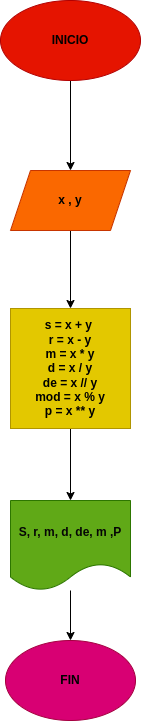

The diagram above was exported from draw.io. Its source (the exported page's mxGraphModel, read from the mxfile embedded in the PNG):
<mxGraphModel dx="428" dy="306" grid="1" gridSize="10" guides="1" tooltips="1" connect="1" arrows="1" fold="1" page="1" pageScale="1" pageWidth="827" pageHeight="1169" math="0" shadow="0">
  <root>
    <mxCell id="0" />
    <mxCell id="1" parent="0" />
    <mxCell id="4" value="" style="edgeStyle=none;html=1;" edge="1" parent="1" source="2" target="3">
      <mxGeometry relative="1" as="geometry" />
    </mxCell>
    <mxCell id="2" value="&lt;b&gt;&lt;font color=&quot;#000000&quot;&gt;INICIO&lt;/font&gt;&lt;/b&gt;" style="ellipse;whiteSpace=wrap;html=1;fillColor=#e51400;fontColor=#ffffff;strokeColor=#B20000;" vertex="1" parent="1">
      <mxGeometry x="160" y="120" width="140" height="80" as="geometry" />
    </mxCell>
    <mxCell id="6" value="" style="edgeStyle=none;html=1;" edge="1" parent="1" source="3" target="5">
      <mxGeometry relative="1" as="geometry" />
    </mxCell>
    <mxCell id="3" value="&lt;b&gt;x , y&lt;/b&gt;" style="shape=parallelogram;perimeter=parallelogramPerimeter;whiteSpace=wrap;html=1;fixedSize=1;fillColor=#fa6800;fontColor=#000000;strokeColor=#C73500;" vertex="1" parent="1">
      <mxGeometry x="170" y="290" width="120" height="60" as="geometry" />
    </mxCell>
    <mxCell id="8" value="" style="edgeStyle=none;html=1;" edge="1" parent="1" source="5" target="7">
      <mxGeometry relative="1" as="geometry" />
    </mxCell>
    <mxCell id="5" value="&lt;b&gt;s = x + y&amp;nbsp;&lt;br&gt;r = x - y&lt;br&gt;m = x * y&lt;br&gt;d = x / y&lt;br&gt;de = x // y&lt;br&gt;mod = x % y&lt;br&gt;p = x ** y&lt;br&gt;&lt;/b&gt;" style="whiteSpace=wrap;html=1;fillColor=#e3c800;fontColor=#000000;strokeColor=#B09500;" vertex="1" parent="1">
      <mxGeometry x="170" y="428" width="120" height="120" as="geometry" />
    </mxCell>
    <mxCell id="10" value="" style="edgeStyle=none;html=1;" edge="1" parent="1" source="7" target="9">
      <mxGeometry relative="1" as="geometry" />
    </mxCell>
    <mxCell id="7" value="&lt;b&gt;&lt;font color=&quot;#050505&quot;&gt;S, r, m, d, de, m ,P&lt;/font&gt;&lt;/b&gt;" style="shape=document;whiteSpace=wrap;html=1;boundedLbl=1;fillColor=#60a917;fontColor=#ffffff;strokeColor=#2D7600;" vertex="1" parent="1">
      <mxGeometry x="170" y="620" width="120" height="90" as="geometry" />
    </mxCell>
    <mxCell id="9" value="&lt;b&gt;&lt;font color=&quot;#000000&quot;&gt;FIN&lt;/font&gt;&lt;/b&gt;" style="ellipse;whiteSpace=wrap;html=1;fillColor=#d80073;fontColor=#ffffff;strokeColor=#A50040;" vertex="1" parent="1">
      <mxGeometry x="165" y="760" width="130" height="80" as="geometry" />
    </mxCell>
  </root>
</mxGraphModel>